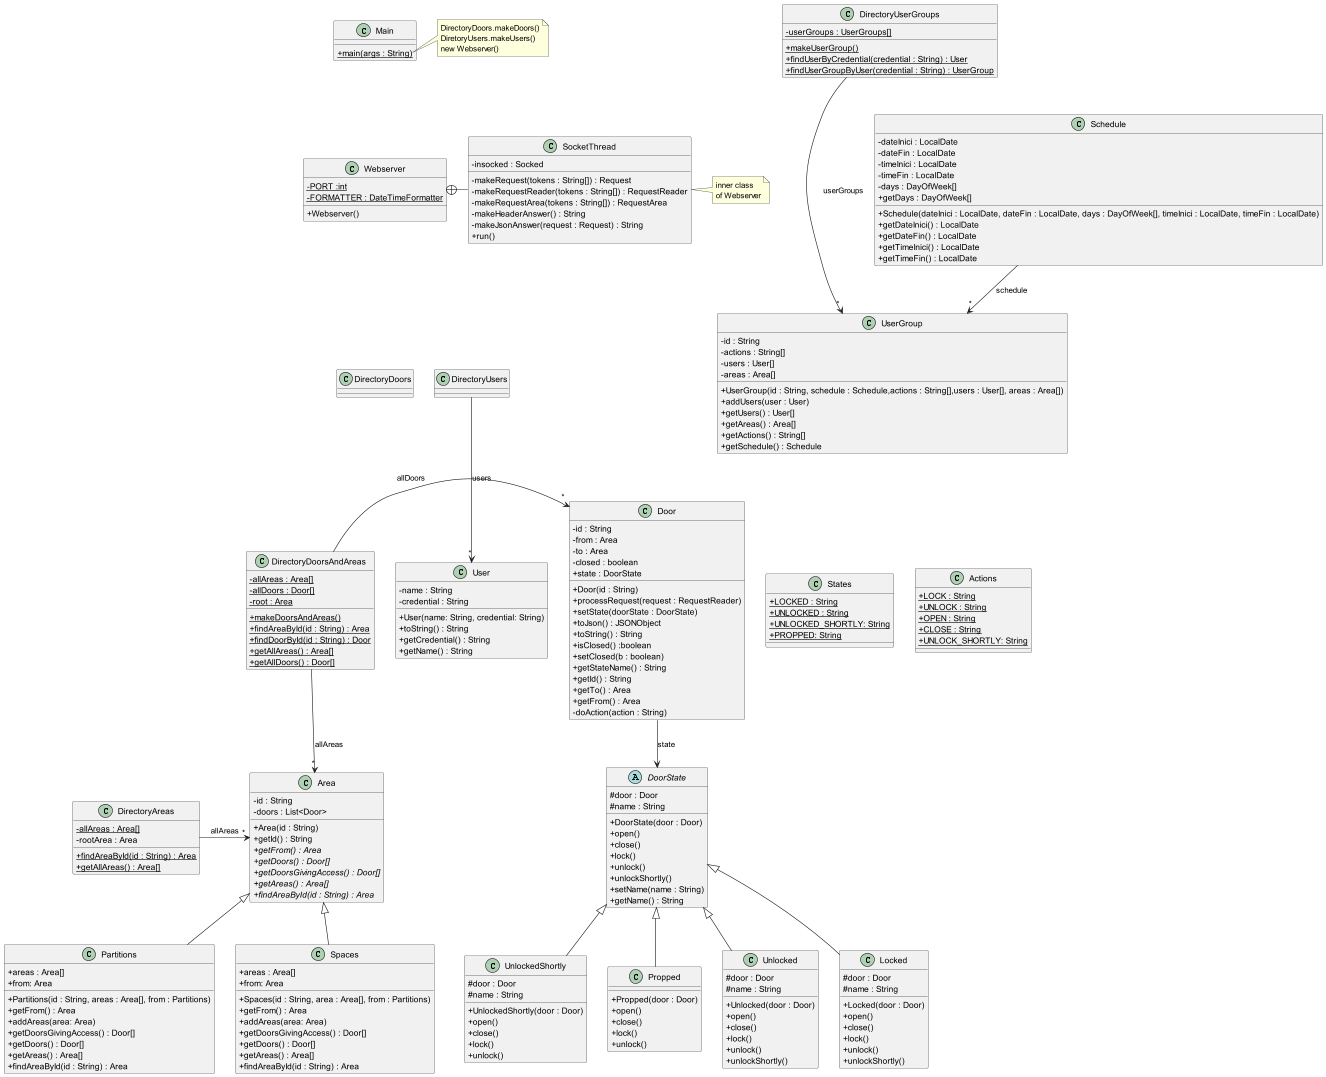

The diagram above was rendered by PlantUML. Its source (embedded in the PNG):
@startuml
'https://plantuml.com/class-diagram
skinparam classAttributeIconSize 0

class Webserver {
- {static} PORT :int
- {static} FORMATTER : DateTimeFormatter
+ Webserver()
}

class SocketThread {
- insocked : Socked
- makeRequest(tokens : String[]) : Request
- makeRequestReader(tokens : String[]) : RequestReader
- makeRequestArea(tokens : String[]) : RequestArea
- makeHeaderAnswer() : String
- makeJsonAnswer(request : Request) : String
+ run()
}

Webserver +-right- SocketThread

note right of SocketThread
inner class
of Webserver
end note

class DirectoryUserGroups {
- {static} userGroups : UserGroups[]
+ {static} makeUserGroup()
+ {static} findUserByCredential(credential : String) : User
+ {static} findUserGroupByUser(credential : String) : UserGroup
}

class UserGroup {
- id : String
- actions : String[]
- users : User[]
- areas : Area[]
+ UserGroup(id : String, schedule : Schedule,actions : String[],users : User[], areas : Area[])
+ addUsers(user : User)
+ getUsers() : User[]
+ getAreas() : Area[]
+ getActions() : String[]
+ getSchedule() : Schedule

}
DirectoryUserGroups --> "*" UserGroup : "userGroups"
DirectoryUsers --> "*" User : "users"
Schedule --> "*" UserGroup : schedule

class Door {
- id : String
- from : Area
- to : Area
- closed : boolean
+ state : DoorState
+ Door(id : String)
+ processRequest(request : RequestReader)
+ setState(doorState : DoorState)
+ toJson() : JSONObject
+ toString() : String
+ isClosed() :boolean
+ setClosed(b : boolean)
+ getStateName() : String
+ getId() : String
+ getTo() : Area
+ getFrom() : Area
- doAction(action : String)
}

abstract class DoorState{
#door : Door
#name : String
+ DoorState(door : Door)
+ open()
+ close()
+ lock()
+ unlock()
+ unlockShortly()
+ setName(name : String)
+ getName() : String
}

class Unlocked extends DoorState {
#door : Door
#name : String
+ Unlocked(door : Door)
+ open()
+ close()
+ lock()
+ unlock()
+ unlockShortly()
}

class Locked extends DoorState {
#door : Door
#name : String
+ Locked(door : Door)
+ open()
+ close()
+ lock()
+ unlock()
+ unlockShortly()
}

class UnlockedShortly extends DoorState {
#door : Door
#name : String
+ UnlockedShortly(door : Door)
+ open()
+ close()
+ lock()
+ unlock()
}

class States {
+ {static} LOCKED : String
+ {static} UNLOCKED : String
+ {static} UNLOCKED_SHORTLY: String
+ {static} PROPPED: String
}

class Actions {
+ {static} LOCK : String
+ {static} UNLOCK : String
+ {static} OPEN : String
+ {static} CLOSE : String
+ {static} UNLOCK_SHORTLY: String
}

class User {
- name : String
- credential : String
+ User(name: String, credential: String)
+ toString() : String
+ getCredential() : String
+ getName() : String
}


class Area {
- id : String
- doors : List<Door>
+ Area(id : String)
+ getId() : String
+ {abstract} getFrom() : Area
+ {abstract} getDoors() : Door[]
+ {abstract} getDoorsGivingAccess() : Door[]
+ {abstract} getAreas() : Area[]
+ {abstract} findAreaById(id : String) : Area
}

class Partitions extends Area {
+ areas : Area[]
+ from: Area
+ Partitions(id : String, areas : Area[], from : Partitions)
+ getFrom() : Area
+ addAreas(area: Area)
+ getDoorsGivingAccess() : Door[]
+ getDoors() : Door[]
+ getAreas() : Area[]
+ findAreaById(id : String) : Area
}

class Propped extends DoorState {
+ Propped(door : Door)
+ open()
+ close()
+ lock()
+ unlock()
}

class Schedule {
- dateInici : LocalDate
- dateFin : LocalDate
- timeInici : LocalDate
- timeFin : LocalDate
- days : DayOfWeek[]
+ Schedule(dateInici : LocalDate, dateFin : LocalDate, days : DayOfWeek[], timeInici : LocalDate, timeFin : LocalDate)
+ getDateInici() : LocalDate
+ getDateFin() : LocalDate
+ getTimeInici() : LocalDate
+ getTimeFin() : LocalDate
+ getDays : DayOfWeek[]
}

class Spaces extends Area {
+ areas : Area[]
+ from: Area
+ Spaces(id : String, area : Area[], from : Partitions)
+  getFrom() : Area
+ addAreas(area: Area)
+ getDoorsGivingAccess() : Door[]
+ getDoors() : Door[]
+ getAreas() : Area[]
+ findAreaById(id : String) : Area
}

class DirectoryAreas {
- {static} allAreas : Area[]
- rootArea : Area
+ {static} findAreaById(id : String) : Area
+ {static} getAllAreas() : Area[]
}

DirectoryAreas --> "*" Area : "allAreas"

class DirectoryDoorsAndAreas {
- {static} allAreas : Area[]
- {static} allDoors : Door[]
- {static} root : Area
+ {static} makeDoorsAndAreas()
+ {static} findAreaById(id : String) : Area
+ {static} findDoorById(id : String) : Door
+ {static} getAllAreas() : Area[]
+ {static} getAllDoors() : Door[]
}
DirectoryDoorsAndAreas --> "*" Area : "allAreas"
DirectoryDoorsAndAreas --> "*" Door : "allDoors"


class Main {
+ {static} main(args : String)
}

note right of Main::main
DirectoryDoors.makeDoors()
DiretoryUsers.makeUsers()
new Webserver()
end note

DirectoryUserGroups -[hidden]down- Schedule
DirectoryDoorsAndAreas -[hidden]left- Door
DirectoryAreas -[hidden]right- Area
Area -[hidden]up- User
Main -[hidden]down- Webserver
Webserver -[hidden]down- DirectoryDoors
DirectoryDoors -[hidden]right- DirectoryUsers
Door -down-> DoorState : state
Door -[hidden]right- States
States -[hidden]right- Actions
@enduml